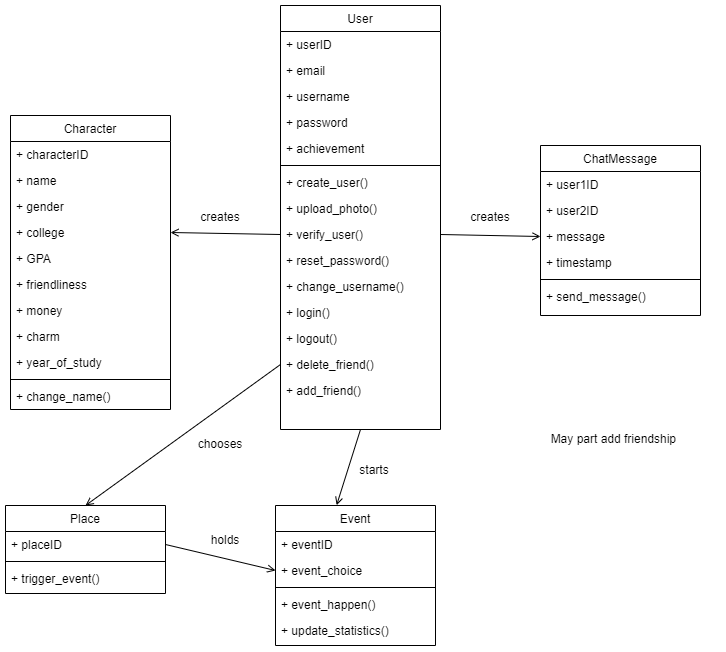

The diagram above was exported from draw.io. Its source (the exported page's mxGraphModel, read from the mxfile embedded in the PNG):
<mxGraphModel dx="1422" dy="706" grid="1" gridSize="10" guides="1" tooltips="1" connect="1" arrows="1" fold="1" page="1" pageScale="1" pageWidth="827" pageHeight="1169" math="0" shadow="0">
  <root>
    <mxCell id="WIyWlLk6GJQsqaUBKTNV-0" />
    <mxCell id="WIyWlLk6GJQsqaUBKTNV-1" parent="WIyWlLk6GJQsqaUBKTNV-0" />
    <mxCell id="zkfFHV4jXpPFQw0GAbJ--0" value="User" style="swimlane;fontStyle=0;align=center;verticalAlign=top;childLayout=stackLayout;horizontal=1;startSize=26;horizontalStack=0;resizeParent=1;resizeLast=0;collapsible=1;marginBottom=0;rounded=0;shadow=0;strokeWidth=1;" parent="WIyWlLk6GJQsqaUBKTNV-1" vertex="1">
      <mxGeometry x="350" y="50" width="160" height="424" as="geometry">
        <mxRectangle x="230" y="140" width="160" height="26" as="alternateBounds" />
      </mxGeometry>
    </mxCell>
    <mxCell id="zkfFHV4jXpPFQw0GAbJ--1" value="+ userID" style="text;align=left;verticalAlign=top;spacingLeft=4;spacingRight=4;overflow=hidden;rotatable=0;points=[[0,0.5],[1,0.5]];portConstraint=eastwest;" parent="zkfFHV4jXpPFQw0GAbJ--0" vertex="1">
      <mxGeometry y="26" width="160" height="26" as="geometry" />
    </mxCell>
    <mxCell id="zkfFHV4jXpPFQw0GAbJ--2" value="+ email" style="text;align=left;verticalAlign=top;spacingLeft=4;spacingRight=4;overflow=hidden;rotatable=0;points=[[0,0.5],[1,0.5]];portConstraint=eastwest;rounded=0;shadow=0;html=0;" parent="zkfFHV4jXpPFQw0GAbJ--0" vertex="1">
      <mxGeometry y="52" width="160" height="26" as="geometry" />
    </mxCell>
    <mxCell id="5_IW8ndd3Ad3N1nBqHT4-2" value="+ username" style="text;align=left;verticalAlign=top;spacingLeft=4;spacingRight=4;overflow=hidden;rotatable=0;points=[[0,0.5],[1,0.5]];portConstraint=eastwest;rounded=0;shadow=0;html=0;" parent="zkfFHV4jXpPFQw0GAbJ--0" vertex="1">
      <mxGeometry y="78" width="160" height="26" as="geometry" />
    </mxCell>
    <mxCell id="zkfFHV4jXpPFQw0GAbJ--3" value="+ password" style="text;align=left;verticalAlign=top;spacingLeft=4;spacingRight=4;overflow=hidden;rotatable=0;points=[[0,0.5],[1,0.5]];portConstraint=eastwest;rounded=0;shadow=0;html=0;" parent="zkfFHV4jXpPFQw0GAbJ--0" vertex="1">
      <mxGeometry y="104" width="160" height="26" as="geometry" />
    </mxCell>
    <mxCell id="5_IW8ndd3Ad3N1nBqHT4-8" value="+ achievement" style="text;align=left;verticalAlign=top;spacingLeft=4;spacingRight=4;overflow=hidden;rotatable=0;points=[[0,0.5],[1,0.5]];portConstraint=eastwest;rounded=0;shadow=0;html=0;" parent="zkfFHV4jXpPFQw0GAbJ--0" vertex="1">
      <mxGeometry y="130" width="160" height="26" as="geometry" />
    </mxCell>
    <mxCell id="zkfFHV4jXpPFQw0GAbJ--4" value="" style="line;html=1;strokeWidth=1;align=left;verticalAlign=middle;spacingTop=-1;spacingLeft=3;spacingRight=3;rotatable=0;labelPosition=right;points=[];portConstraint=eastwest;" parent="zkfFHV4jXpPFQw0GAbJ--0" vertex="1">
      <mxGeometry y="156" width="160" height="8" as="geometry" />
    </mxCell>
    <mxCell id="5_IW8ndd3Ad3N1nBqHT4-0" value="+ create_user()" style="text;align=left;verticalAlign=top;spacingLeft=4;spacingRight=4;overflow=hidden;rotatable=0;points=[[0,0.5],[1,0.5]];portConstraint=eastwest;rounded=0;shadow=0;html=0;" parent="zkfFHV4jXpPFQw0GAbJ--0" vertex="1">
      <mxGeometry y="164" width="160" height="26" as="geometry" />
    </mxCell>
    <mxCell id="5_IW8ndd3Ad3N1nBqHT4-28" value="+ upload_photo()" style="text;align=left;verticalAlign=top;spacingLeft=4;spacingRight=4;overflow=hidden;rotatable=0;points=[[0,0.5],[1,0.5]];portConstraint=eastwest;rounded=0;shadow=0;html=0;" parent="zkfFHV4jXpPFQw0GAbJ--0" vertex="1">
      <mxGeometry y="190" width="160" height="26" as="geometry" />
    </mxCell>
    <mxCell id="5_IW8ndd3Ad3N1nBqHT4-1" value="+ verify_user()" style="text;align=left;verticalAlign=top;spacingLeft=4;spacingRight=4;overflow=hidden;rotatable=0;points=[[0,0.5],[1,0.5]];portConstraint=eastwest;rounded=0;shadow=0;html=0;" parent="zkfFHV4jXpPFQw0GAbJ--0" vertex="1">
      <mxGeometry y="216" width="160" height="26" as="geometry" />
    </mxCell>
    <mxCell id="5_IW8ndd3Ad3N1nBqHT4-3" value="+ reset_password()" style="text;align=left;verticalAlign=top;spacingLeft=4;spacingRight=4;overflow=hidden;rotatable=0;points=[[0,0.5],[1,0.5]];portConstraint=eastwest;rounded=0;shadow=0;html=0;" parent="zkfFHV4jXpPFQw0GAbJ--0" vertex="1">
      <mxGeometry y="242" width="160" height="26" as="geometry" />
    </mxCell>
    <mxCell id="5_IW8ndd3Ad3N1nBqHT4-4" value="+ change_username()" style="text;align=left;verticalAlign=top;spacingLeft=4;spacingRight=4;overflow=hidden;rotatable=0;points=[[0,0.5],[1,0.5]];portConstraint=eastwest;rounded=0;shadow=0;html=0;" parent="zkfFHV4jXpPFQw0GAbJ--0" vertex="1">
      <mxGeometry y="268" width="160" height="26" as="geometry" />
    </mxCell>
    <mxCell id="5_IW8ndd3Ad3N1nBqHT4-6" value="+ login()" style="text;align=left;verticalAlign=top;spacingLeft=4;spacingRight=4;overflow=hidden;rotatable=0;points=[[0,0.5],[1,0.5]];portConstraint=eastwest;rounded=0;shadow=0;html=0;" parent="zkfFHV4jXpPFQw0GAbJ--0" vertex="1">
      <mxGeometry y="294" width="160" height="26" as="geometry" />
    </mxCell>
    <mxCell id="5_IW8ndd3Ad3N1nBqHT4-5" value="+ logout()" style="text;align=left;verticalAlign=top;spacingLeft=4;spacingRight=4;overflow=hidden;rotatable=0;points=[[0,0.5],[1,0.5]];portConstraint=eastwest;rounded=0;shadow=0;html=0;" parent="zkfFHV4jXpPFQw0GAbJ--0" vertex="1">
      <mxGeometry y="320" width="160" height="26" as="geometry" />
    </mxCell>
    <mxCell id="5_IW8ndd3Ad3N1nBqHT4-29" value="+ delete_friend()" style="text;align=left;verticalAlign=top;spacingLeft=4;spacingRight=4;overflow=hidden;rotatable=0;points=[[0,0.5],[1,0.5]];portConstraint=eastwest;rounded=0;shadow=0;html=0;" parent="zkfFHV4jXpPFQw0GAbJ--0" vertex="1">
      <mxGeometry y="346" width="160" height="26" as="geometry" />
    </mxCell>
    <mxCell id="5_IW8ndd3Ad3N1nBqHT4-14" value="+ add_friend()" style="text;align=left;verticalAlign=top;spacingLeft=4;spacingRight=4;overflow=hidden;rotatable=0;points=[[0,0.5],[1,0.5]];portConstraint=eastwest;rounded=0;shadow=0;html=0;" parent="zkfFHV4jXpPFQw0GAbJ--0" vertex="1">
      <mxGeometry y="372" width="160" height="26" as="geometry" />
    </mxCell>
    <mxCell id="zkfFHV4jXpPFQw0GAbJ--6" value="Character" style="swimlane;fontStyle=0;align=center;verticalAlign=top;childLayout=stackLayout;horizontal=1;startSize=26;horizontalStack=0;resizeParent=1;resizeLast=0;collapsible=1;marginBottom=0;rounded=0;shadow=0;strokeWidth=1;" parent="WIyWlLk6GJQsqaUBKTNV-1" vertex="1">
      <mxGeometry x="80" y="160" width="160" height="294" as="geometry">
        <mxRectangle x="130" y="380" width="160" height="26" as="alternateBounds" />
      </mxGeometry>
    </mxCell>
    <mxCell id="5_IW8ndd3Ad3N1nBqHT4-26" value="+ characterID" style="text;align=left;verticalAlign=top;spacingLeft=4;spacingRight=4;overflow=hidden;rotatable=0;points=[[0,0.5],[1,0.5]];portConstraint=eastwest;" parent="zkfFHV4jXpPFQw0GAbJ--6" vertex="1">
      <mxGeometry y="26" width="160" height="26" as="geometry" />
    </mxCell>
    <mxCell id="XidpL7dGCarW7FGC69bC-4" value="+ name" style="text;align=left;verticalAlign=top;spacingLeft=4;spacingRight=4;overflow=hidden;rotatable=0;points=[[0,0.5],[1,0.5]];portConstraint=eastwest;" parent="zkfFHV4jXpPFQw0GAbJ--6" vertex="1">
      <mxGeometry y="52" width="160" height="26" as="geometry" />
    </mxCell>
    <mxCell id="zkfFHV4jXpPFQw0GAbJ--8" value="+ gender" style="text;align=left;verticalAlign=top;spacingLeft=4;spacingRight=4;overflow=hidden;rotatable=0;points=[[0,0.5],[1,0.5]];portConstraint=eastwest;rounded=0;shadow=0;html=0;" parent="zkfFHV4jXpPFQw0GAbJ--6" vertex="1">
      <mxGeometry y="78" width="160" height="26" as="geometry" />
    </mxCell>
    <mxCell id="5_IW8ndd3Ad3N1nBqHT4-42" value="+ college" style="text;align=left;verticalAlign=top;spacingLeft=4;spacingRight=4;overflow=hidden;rotatable=0;points=[[0,0.5],[1,0.5]];portConstraint=eastwest;" parent="zkfFHV4jXpPFQw0GAbJ--6" vertex="1">
      <mxGeometry y="104" width="160" height="26" as="geometry" />
    </mxCell>
    <mxCell id="zkfFHV4jXpPFQw0GAbJ--11" value="+ GPA" style="text;align=left;verticalAlign=top;spacingLeft=4;spacingRight=4;overflow=hidden;rotatable=0;points=[[0,0.5],[1,0.5]];portConstraint=eastwest;" parent="zkfFHV4jXpPFQw0GAbJ--6" vertex="1">
      <mxGeometry y="130" width="160" height="26" as="geometry" />
    </mxCell>
    <mxCell id="XidpL7dGCarW7FGC69bC-1" value="+ friendliness" style="text;align=left;verticalAlign=top;spacingLeft=4;spacingRight=4;overflow=hidden;rotatable=0;points=[[0,0.5],[1,0.5]];portConstraint=eastwest;" parent="zkfFHV4jXpPFQw0GAbJ--6" vertex="1">
      <mxGeometry y="156" width="160" height="26" as="geometry" />
    </mxCell>
    <mxCell id="XidpL7dGCarW7FGC69bC-3" value="+ money" style="text;align=left;verticalAlign=top;spacingLeft=4;spacingRight=4;overflow=hidden;rotatable=0;points=[[0,0.5],[1,0.5]];portConstraint=eastwest;" parent="zkfFHV4jXpPFQw0GAbJ--6" vertex="1">
      <mxGeometry y="182" width="160" height="26" as="geometry" />
    </mxCell>
    <mxCell id="XidpL7dGCarW7FGC69bC-2" value="+ charm" style="text;align=left;verticalAlign=top;spacingLeft=4;spacingRight=4;overflow=hidden;rotatable=0;points=[[0,0.5],[1,0.5]];portConstraint=eastwest;" parent="zkfFHV4jXpPFQw0GAbJ--6" vertex="1">
      <mxGeometry y="208" width="160" height="26" as="geometry" />
    </mxCell>
    <mxCell id="5_IW8ndd3Ad3N1nBqHT4-10" value="+ year_of_study" style="text;align=left;verticalAlign=top;spacingLeft=4;spacingRight=4;overflow=hidden;rotatable=0;points=[[0,0.5],[1,0.5]];portConstraint=eastwest;" parent="zkfFHV4jXpPFQw0GAbJ--6" vertex="1">
      <mxGeometry y="234" width="160" height="26" as="geometry" />
    </mxCell>
    <mxCell id="zkfFHV4jXpPFQw0GAbJ--9" value="" style="line;html=1;strokeWidth=1;align=left;verticalAlign=middle;spacingTop=-1;spacingLeft=3;spacingRight=3;rotatable=0;labelPosition=right;points=[];portConstraint=eastwest;" parent="zkfFHV4jXpPFQw0GAbJ--6" vertex="1">
      <mxGeometry y="260" width="160" height="8" as="geometry" />
    </mxCell>
    <mxCell id="zkfFHV4jXpPFQw0GAbJ--10" value="+ change_name()" style="text;align=left;verticalAlign=top;spacingLeft=4;spacingRight=4;overflow=hidden;rotatable=0;points=[[0,0.5],[1,0.5]];portConstraint=eastwest;fontStyle=0" parent="zkfFHV4jXpPFQw0GAbJ--6" vertex="1">
      <mxGeometry y="268" width="160" height="26" as="geometry" />
    </mxCell>
    <mxCell id="zkfFHV4jXpPFQw0GAbJ--13" value="Event" style="swimlane;fontStyle=0;align=center;verticalAlign=top;childLayout=stackLayout;horizontal=1;startSize=26;horizontalStack=0;resizeParent=1;resizeLast=0;collapsible=1;marginBottom=0;rounded=0;shadow=0;strokeWidth=1;" parent="WIyWlLk6GJQsqaUBKTNV-1" vertex="1">
      <mxGeometry x="345" y="550" width="160" height="140" as="geometry">
        <mxRectangle x="340" y="380" width="170" height="26" as="alternateBounds" />
      </mxGeometry>
    </mxCell>
    <mxCell id="zkfFHV4jXpPFQw0GAbJ--14" value="+ eventID" style="text;align=left;verticalAlign=top;spacingLeft=4;spacingRight=4;overflow=hidden;rotatable=0;points=[[0,0.5],[1,0.5]];portConstraint=eastwest;" parent="zkfFHV4jXpPFQw0GAbJ--13" vertex="1">
      <mxGeometry y="26" width="160" height="26" as="geometry" />
    </mxCell>
    <mxCell id="5_IW8ndd3Ad3N1nBqHT4-7" value="+ event_choice " style="text;align=left;verticalAlign=top;spacingLeft=4;spacingRight=4;overflow=hidden;rotatable=0;points=[[0,0.5],[1,0.5]];portConstraint=eastwest;rounded=0;shadow=0;html=0;" parent="zkfFHV4jXpPFQw0GAbJ--13" vertex="1">
      <mxGeometry y="52" width="160" height="26" as="geometry" />
    </mxCell>
    <mxCell id="zkfFHV4jXpPFQw0GAbJ--15" value="" style="line;html=1;strokeWidth=1;align=left;verticalAlign=middle;spacingTop=-1;spacingLeft=3;spacingRight=3;rotatable=0;labelPosition=right;points=[];portConstraint=eastwest;" parent="zkfFHV4jXpPFQw0GAbJ--13" vertex="1">
      <mxGeometry y="78" width="160" height="8" as="geometry" />
    </mxCell>
    <mxCell id="5_IW8ndd3Ad3N1nBqHT4-11" value="+ event_happen()" style="text;align=left;verticalAlign=top;spacingLeft=4;spacingRight=4;overflow=hidden;rotatable=0;points=[[0,0.5],[1,0.5]];portConstraint=eastwest;fontStyle=0" parent="zkfFHV4jXpPFQw0GAbJ--13" vertex="1">
      <mxGeometry y="86" width="160" height="26" as="geometry" />
    </mxCell>
    <mxCell id="5_IW8ndd3Ad3N1nBqHT4-43" value="+ update_statistics()" style="text;align=left;verticalAlign=top;spacingLeft=4;spacingRight=4;overflow=hidden;rotatable=0;points=[[0,0.5],[1,0.5]];portConstraint=eastwest;fontStyle=0" parent="zkfFHV4jXpPFQw0GAbJ--13" vertex="1">
      <mxGeometry y="112" width="160" height="26" as="geometry" />
    </mxCell>
    <mxCell id="5_IW8ndd3Ad3N1nBqHT4-17" value="ChatMessage" style="swimlane;fontStyle=0;align=center;verticalAlign=top;childLayout=stackLayout;horizontal=1;startSize=26;horizontalStack=0;resizeParent=1;resizeLast=0;collapsible=1;marginBottom=0;rounded=0;shadow=0;strokeWidth=1;" parent="WIyWlLk6GJQsqaUBKTNV-1" vertex="1">
      <mxGeometry x="610" y="190" width="160" height="170" as="geometry">
        <mxRectangle x="550" y="140" width="160" height="26" as="alternateBounds" />
      </mxGeometry>
    </mxCell>
    <mxCell id="5_IW8ndd3Ad3N1nBqHT4-18" value="+ user1ID" style="text;align=left;verticalAlign=top;spacingLeft=4;spacingRight=4;overflow=hidden;rotatable=0;points=[[0,0.5],[1,0.5]];portConstraint=eastwest;" parent="5_IW8ndd3Ad3N1nBqHT4-17" vertex="1">
      <mxGeometry y="26" width="160" height="26" as="geometry" />
    </mxCell>
    <mxCell id="5_IW8ndd3Ad3N1nBqHT4-19" value="+ user2ID" style="text;align=left;verticalAlign=top;spacingLeft=4;spacingRight=4;overflow=hidden;rotatable=0;points=[[0,0.5],[1,0.5]];portConstraint=eastwest;rounded=0;shadow=0;html=0;" parent="5_IW8ndd3Ad3N1nBqHT4-17" vertex="1">
      <mxGeometry y="52" width="160" height="26" as="geometry" />
    </mxCell>
    <mxCell id="5_IW8ndd3Ad3N1nBqHT4-22" value="+ message" style="text;align=left;verticalAlign=top;spacingLeft=4;spacingRight=4;overflow=hidden;rotatable=0;points=[[0,0.5],[1,0.5]];portConstraint=eastwest;rounded=0;shadow=0;html=0;" parent="5_IW8ndd3Ad3N1nBqHT4-17" vertex="1">
      <mxGeometry y="78" width="160" height="26" as="geometry" />
    </mxCell>
    <mxCell id="5_IW8ndd3Ad3N1nBqHT4-23" value="+ timestamp&#10;" style="text;align=left;verticalAlign=top;spacingLeft=4;spacingRight=4;overflow=hidden;rotatable=0;points=[[0,0.5],[1,0.5]];portConstraint=eastwest;rounded=0;shadow=0;html=0;" parent="5_IW8ndd3Ad3N1nBqHT4-17" vertex="1">
      <mxGeometry y="104" width="160" height="26" as="geometry" />
    </mxCell>
    <mxCell id="5_IW8ndd3Ad3N1nBqHT4-20" value="" style="line;html=1;strokeWidth=1;align=left;verticalAlign=middle;spacingTop=-1;spacingLeft=3;spacingRight=3;rotatable=0;labelPosition=right;points=[];portConstraint=eastwest;" parent="5_IW8ndd3Ad3N1nBqHT4-17" vertex="1">
      <mxGeometry y="130" width="160" height="8" as="geometry" />
    </mxCell>
    <mxCell id="5_IW8ndd3Ad3N1nBqHT4-24" value="+ send_message()&#10;" style="text;align=left;verticalAlign=top;spacingLeft=4;spacingRight=4;overflow=hidden;rotatable=0;points=[[0,0.5],[1,0.5]];portConstraint=eastwest;rounded=0;shadow=0;html=0;" parent="5_IW8ndd3Ad3N1nBqHT4-17" vertex="1">
      <mxGeometry y="138" width="160" height="26" as="geometry" />
    </mxCell>
    <mxCell id="5_IW8ndd3Ad3N1nBqHT4-45" value="" style="endArrow=open;html=1;rounded=0;entryX=1;entryY=0.5;entryDx=0;entryDy=0;exitX=0;exitY=0.5;exitDx=0;exitDy=0;endFill=0;" parent="WIyWlLk6GJQsqaUBKTNV-1" source="5_IW8ndd3Ad3N1nBqHT4-1" target="5_IW8ndd3Ad3N1nBqHT4-42" edge="1">
      <mxGeometry width="50" height="50" relative="1" as="geometry">
        <mxPoint x="290" y="270" as="sourcePoint" />
        <mxPoint x="340" y="220" as="targetPoint" />
      </mxGeometry>
    </mxCell>
    <mxCell id="5_IW8ndd3Ad3N1nBqHT4-46" value="creates" style="text;html=1;strokeColor=none;fillColor=none;align=center;verticalAlign=middle;whiteSpace=wrap;rounded=0;" parent="WIyWlLk6GJQsqaUBKTNV-1" vertex="1">
      <mxGeometry x="260" y="247" width="60" height="30" as="geometry" />
    </mxCell>
    <mxCell id="5_IW8ndd3Ad3N1nBqHT4-47" value="creates" style="text;html=1;strokeColor=none;fillColor=none;align=center;verticalAlign=middle;whiteSpace=wrap;rounded=0;" parent="WIyWlLk6GJQsqaUBKTNV-1" vertex="1">
      <mxGeometry x="530" y="247" width="60" height="30" as="geometry" />
    </mxCell>
    <mxCell id="5_IW8ndd3Ad3N1nBqHT4-48" value="" style="endArrow=open;html=1;rounded=0;entryX=0;entryY=0.5;entryDx=0;entryDy=0;exitX=1;exitY=0.5;exitDx=0;exitDy=0;endFill=0;" parent="WIyWlLk6GJQsqaUBKTNV-1" source="5_IW8ndd3Ad3N1nBqHT4-1" target="5_IW8ndd3Ad3N1nBqHT4-22" edge="1">
      <mxGeometry width="50" height="50" relative="1" as="geometry">
        <mxPoint x="360" y="289" as="sourcePoint" />
        <mxPoint x="250" y="287" as="targetPoint" />
      </mxGeometry>
    </mxCell>
    <mxCell id="5_IW8ndd3Ad3N1nBqHT4-50" value="" style="endArrow=open;html=1;rounded=0;entryX=0.5;entryY=0;entryDx=0;entryDy=0;exitX=0;exitY=0.5;exitDx=0;exitDy=0;endFill=0;" parent="WIyWlLk6GJQsqaUBKTNV-1" source="5_IW8ndd3Ad3N1nBqHT4-29" target="zU0qpyWDENNyXM-lRGuI-0" edge="1">
      <mxGeometry width="50" height="50" relative="1" as="geometry">
        <mxPoint x="120" y="580" as="sourcePoint" />
        <mxPoint x="320" y="597.0000000000002" as="targetPoint" />
      </mxGeometry>
    </mxCell>
    <mxCell id="5_IW8ndd3Ad3N1nBqHT4-51" value="chooses" style="text;html=1;strokeColor=none;fillColor=none;align=center;verticalAlign=middle;whiteSpace=wrap;rounded=0;" parent="WIyWlLk6GJQsqaUBKTNV-1" vertex="1">
      <mxGeometry x="260" y="474" width="60" height="30" as="geometry" />
    </mxCell>
    <mxCell id="zU0qpyWDENNyXM-lRGuI-0" value="Place" style="swimlane;fontStyle=0;align=center;verticalAlign=top;childLayout=stackLayout;horizontal=1;startSize=26;horizontalStack=0;resizeParent=1;resizeLast=0;collapsible=1;marginBottom=0;rounded=0;shadow=0;strokeWidth=1;" parent="WIyWlLk6GJQsqaUBKTNV-1" vertex="1">
      <mxGeometry x="75" y="550" width="160" height="88" as="geometry">
        <mxRectangle x="340" y="380" width="170" height="26" as="alternateBounds" />
      </mxGeometry>
    </mxCell>
    <mxCell id="zU0qpyWDENNyXM-lRGuI-1" value="+ placeID" style="text;align=left;verticalAlign=top;spacingLeft=4;spacingRight=4;overflow=hidden;rotatable=0;points=[[0,0.5],[1,0.5]];portConstraint=eastwest;" parent="zU0qpyWDENNyXM-lRGuI-0" vertex="1">
      <mxGeometry y="26" width="160" height="26" as="geometry" />
    </mxCell>
    <mxCell id="zU0qpyWDENNyXM-lRGuI-3" value="" style="line;html=1;strokeWidth=1;align=left;verticalAlign=middle;spacingTop=-1;spacingLeft=3;spacingRight=3;rotatable=0;labelPosition=right;points=[];portConstraint=eastwest;" parent="zU0qpyWDENNyXM-lRGuI-0" vertex="1">
      <mxGeometry y="52" width="160" height="8" as="geometry" />
    </mxCell>
    <mxCell id="zU0qpyWDENNyXM-lRGuI-4" value="+ trigger_event()" style="text;align=left;verticalAlign=top;spacingLeft=4;spacingRight=4;overflow=hidden;rotatable=0;points=[[0,0.5],[1,0.5]];portConstraint=eastwest;fontStyle=0" parent="zU0qpyWDENNyXM-lRGuI-0" vertex="1">
      <mxGeometry y="60" width="160" height="26" as="geometry" />
    </mxCell>
    <mxCell id="zU0qpyWDENNyXM-lRGuI-8" value="" style="endArrow=open;html=1;rounded=0;entryX=0;entryY=0.5;entryDx=0;entryDy=0;exitX=1;exitY=0.5;exitDx=0;exitDy=0;endFill=0;" parent="WIyWlLk6GJQsqaUBKTNV-1" source="zU0qpyWDENNyXM-lRGuI-1" target="5_IW8ndd3Ad3N1nBqHT4-7" edge="1">
      <mxGeometry width="50" height="50" relative="1" as="geometry">
        <mxPoint x="-82.3599999999999" y="505.76800000000003" as="sourcePoint" />
        <mxPoint x="85" y="647.0000000000002" as="targetPoint" />
      </mxGeometry>
    </mxCell>
    <mxCell id="zU0qpyWDENNyXM-lRGuI-9" value="holds" style="text;html=1;strokeColor=none;fillColor=none;align=center;verticalAlign=middle;whiteSpace=wrap;rounded=0;" parent="WIyWlLk6GJQsqaUBKTNV-1" vertex="1">
      <mxGeometry x="265" y="570" width="60" height="30" as="geometry" />
    </mxCell>
    <mxCell id="zU0qpyWDENNyXM-lRGuI-10" value="" style="endArrow=open;html=1;rounded=0;entryX=0.382;entryY=-0.002;entryDx=0;entryDy=0;endFill=0;entryPerimeter=0;exitX=0.5;exitY=1;exitDx=0;exitDy=0;" parent="WIyWlLk6GJQsqaUBKTNV-1" source="zkfFHV4jXpPFQw0GAbJ--0" target="zkfFHV4jXpPFQw0GAbJ--13" edge="1">
      <mxGeometry width="50" height="50" relative="1" as="geometry">
        <mxPoint x="406" y="480" as="sourcePoint" />
        <mxPoint x="250" y="287" as="targetPoint" />
      </mxGeometry>
    </mxCell>
    <mxCell id="zU0qpyWDENNyXM-lRGuI-11" value="starts" style="text;html=1;strokeColor=none;fillColor=none;align=center;verticalAlign=middle;whiteSpace=wrap;rounded=0;" parent="WIyWlLk6GJQsqaUBKTNV-1" vertex="1">
      <mxGeometry x="414" y="500" width="60" height="30" as="geometry" />
    </mxCell>
    <mxCell id="lP-B9zd21BGvVaBrfXqj-0" value="May part add friendship&amp;nbsp;" style="text;html=1;strokeColor=none;fillColor=none;align=center;verticalAlign=middle;whiteSpace=wrap;rounded=0;" parent="WIyWlLk6GJQsqaUBKTNV-1" vertex="1">
      <mxGeometry x="580" y="418" width="210" height="132" as="geometry" />
    </mxCell>
  </root>
</mxGraphModel>